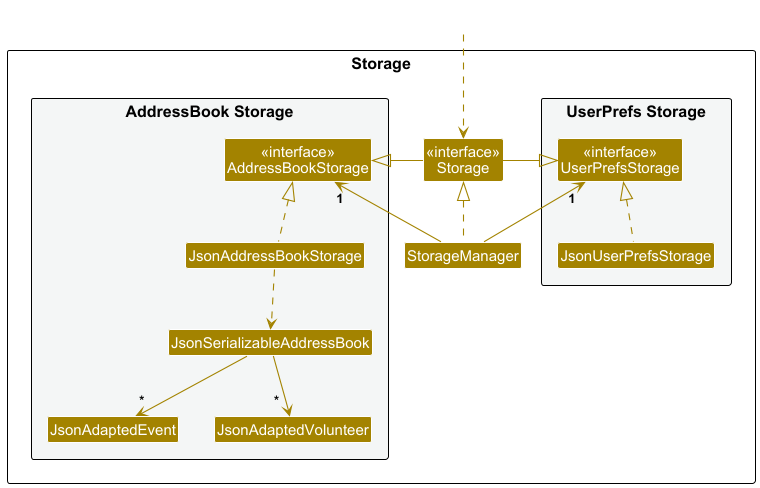

The diagram above was rendered by PlantUML. Its source (embedded in the PNG):
@startuml
!include style.puml
skinparam arrowThickness 1.1
skinparam arrowColor STORAGE_COLOR
skinparam classBackgroundColor STORAGE_COLOR

package Storage as StoragePackage {

package "UserPrefs Storage" #F4F6F6{
Class "<<interface>>\nUserPrefsStorage" as UserPrefsStorage
Class JsonUserPrefsStorage
}

Class "<<interface>>\nStorage" as Storage
Class StorageManager

package "AddressBook Storage" #F4F6F6{
Class "<<interface>>\nAddressBookStorage" as AddressBookStorage
Class JsonAddressBookStorage
Class JsonSerializableAddressBook
Class JsonAdaptedEvent
Class JsonAdaptedVolunteer
}

}

Class HiddenOutside #FFFFFF
HiddenOutside ..> Storage

StorageManager .up.|> Storage
StorageManager -up-> "1" UserPrefsStorage
StorageManager -up-> "1" AddressBookStorage

Storage -left-|> UserPrefsStorage
Storage -right-|> AddressBookStorage

JsonUserPrefsStorage .up.|> UserPrefsStorage
JsonAddressBookStorage .up.|> AddressBookStorage
JsonAddressBookStorage ..> JsonSerializableAddressBook
JsonSerializableAddressBook -down-> "*" JsonAdaptedEvent
JsonSerializableAddressBook -down-> "~*  " JsonAdaptedVolunteer


@enduml